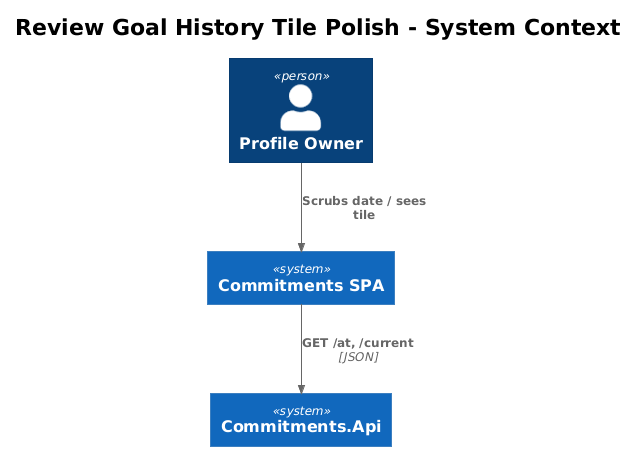

The diagram above was rendered by PlantUML. Its source (embedded in the PNG):
@startuml
!theme plain
!include <C4/C4_Context>

title Review Goal History Tile Polish - System Context

Person(user, "Profile Owner")
System(spa, "Commitments SPA")
System(api, "Commitments.Api")

Rel(user, spa, "Scrubs date / sees tile")
Rel(spa, api, "GET /at, /current", "JSON")
@enduml